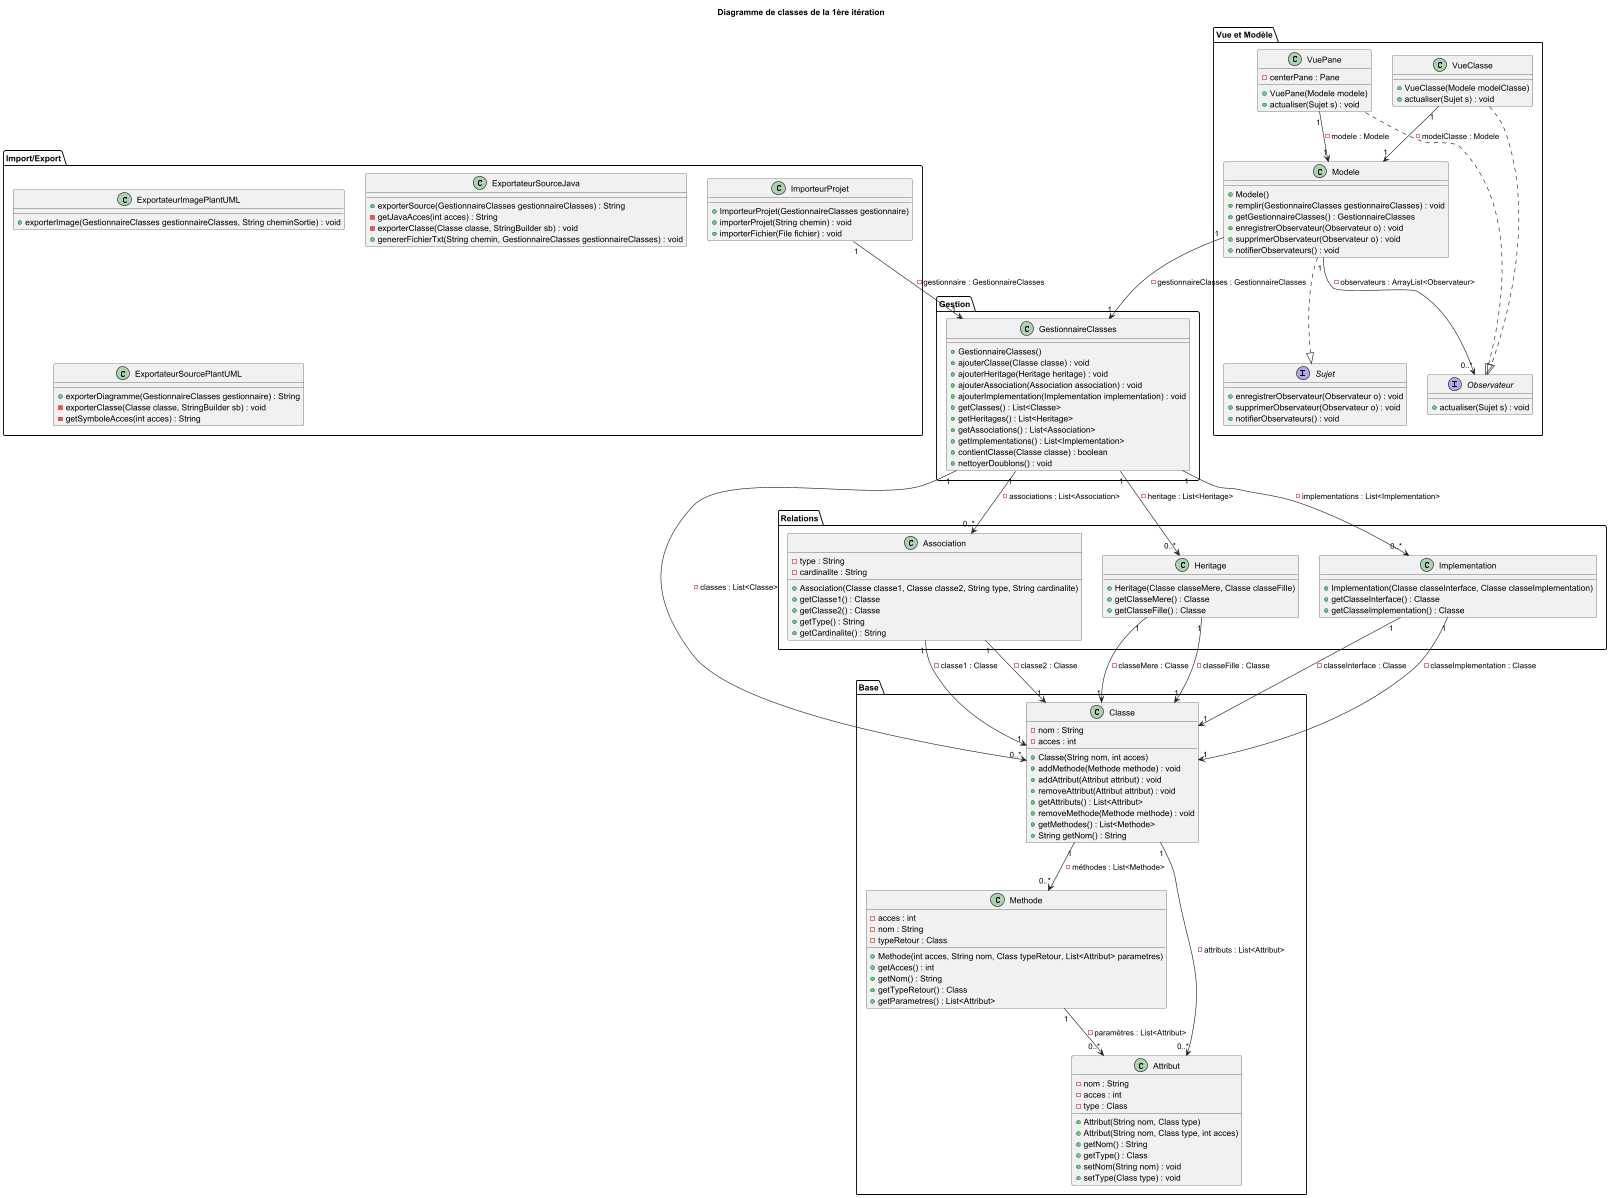

The diagram above was rendered by PlantUML. Its source (embedded in the PNG):
@startuml
title Diagramme de classes de la 1ère itération

package "Base" {
    class Classe{
        - nom : String
        - acces : int
        + Classe(String nom, int acces)
        + addMethode(Methode methode) : void
        + addAttribut(Attribut attribut) : void
        + removeAttribut(Attribut attribut) : void
        + getAttributs() : List<Attribut>
        + removeMethode(Methode methode) : void
        + getMethodes() : List<Methode>
        + String getNom() : String
    }

    class Methode{
        - acces : int
        - nom : String
        - typeRetour : Class
        + Methode(int acces, String nom, Class typeRetour, List<Attribut> parametres)
        + getAcces() : int
        + getNom() : String
        + getTypeRetour() : Class
        + getParametres() : List<Attribut>
    }

    class Attribut{
        - nom : String
        - acces : int
        - type : Class
        + Attribut(String nom, Class type)
        + Attribut(String nom, Class type, int acces)
        + getNom() : String
        + getType() : Class
        + setNom(String nom) : void
        + setType(Class type) : void
    }
}

package "Gestion" {
    class GestionnaireClasses{
        + GestionnaireClasses()
        + ajouterClasse(Classe classe) : void
        + ajouterHeritage(Heritage heritage) : void
        + ajouterAssociation(Association association) : void
        + ajouterImplementation(Implementation implementation) : void
        + getClasses() : List<Classe>
        + getHeritages() : List<Heritage>
        + getAssociations() : List<Association>
        + getImplementations() : List<Implementation>
        + contientClasse(Classe classe) : boolean
        + nettoyerDoublons() : void
    }
}

package "Relations" {
    class Association{
        - type : String
        - cardinalite : String
        + Association(Classe classe1, Classe classe2, String type, String cardinalite)
        + getClasse1() : Classe
        + getClasse2() : Classe
        + getType() : String
        + getCardinalite() : String
    }

    class Heritage{
        + Heritage(Classe classeMere, Classe classeFille)
        + getClasseMere() : Classe
        + getClasseFille() : Classe
    }

    class Implementation{
        + Implementation(Classe classeInterface, Classe classeImplementation)
        + getClasseInterface() : Classe
        + getClasseImplementation() : Classe
    }
}

package "Import/Export" {
    class ImporteurProjet{
        + ImporteurProjet(GestionnaireClasses gestionnaire)
        + importerProjet(String chemin) : void
        + importerFichier(File fichier) : void
    }

    class ExportateurImagePlantUML{
        + exporterImage(GestionnaireClasses gestionnaireClasses, String cheminSortie) : void
    }

    class ExportateurSourceJava{
        + exporterSource(GestionnaireClasses gestionnaireClasses) : String
        - getJavaAcces(int acces) : String
        - exporterClasse(Classe classe, StringBuilder sb) : void
        + genererFichierTxt(String chemin, GestionnaireClasses gestionnaireClasses) : void
    }

    class ExportateurSourcePlantUML{
        + exporterDiagramme(GestionnaireClasses gestionnaire) : String
        - exporterClasse(Classe classe, StringBuilder sb) : void
        - getSymboleAcces(int acces) : String
    }
}

package "Vue et Modèle" {
    class Modele{
        + Modele()
        + remplir(GestionnaireClasses gestionnaireClasses) : void
        + getGestionnaireClasses() : GestionnaireClasses
        + enregistrerObservateur(Observateur o) : void
        + supprimerObservateur(Observateur o) : void
        + notifierObservateurs() : void
    }

    interface Observateur{
        + actualiser(Sujet s) : void
    }

    interface Sujet{
        + enregistrerObservateur(Observateur o) : void
        + supprimerObservateur(Observateur o) : void
        + notifierObservateurs() : void
    }

    class VueClasse{
        + VueClasse(Modele modelClasse)
        + actualiser(Sujet s) : void
    }

    class VuePane{
        - centerPane : Pane
        + VuePane(Modele modele)
        + actualiser(Sujet s) : void
    }
}

Classe "1" --> "0..*" Methode : - méthodes : List<Methode>
Classe "1" --> "0..*" Attribut : - attributs : List<Attribut>

Methode "1" --> "0..*" Attribut : - paramètres : List<Attribut>

Association "1" --> "1" Classe : - classe1 : Classe
Association "1" --> "1" Classe : - classe2 : Classe

GestionnaireClasses "1" --> "0..*" Classe : - classes : List<Classe>
GestionnaireClasses "1" --> "0..*" Heritage : - heritage : List<Heritage>
GestionnaireClasses "1" --> "0..*" Association : - associations : List<Association>
GestionnaireClasses "1" --> "0..*" Implementation : - implementations : List<Implementation>

Heritage "1" --> "1" Classe : - classeMere : Classe
Heritage "1" --> "1" Classe : - classeFille : Classe

Implementation "1" --> "1" Classe : - classeInterface : Classe
Implementation "1" --> "1" Classe : - classeImplementation : Classe

ImporteurProjet "1" --> "1" GestionnaireClasses : - gestionnaire : GestionnaireClasses

Modele "1" --> "0..*" Observateur : - observateurs : ArrayList<Observateur>
Modele "1" --> "1" GestionnaireClasses : - gestionnaireClasses : GestionnaireClasses
Modele ..|> Sujet

VueClasse "1" --> "1" Modele : - modelClasse : Modele
VueClasse ..|> Observateur

VuePane "1" --> "1" Modele : - modele : Modele
VuePane ..|> Observateur

@enduml